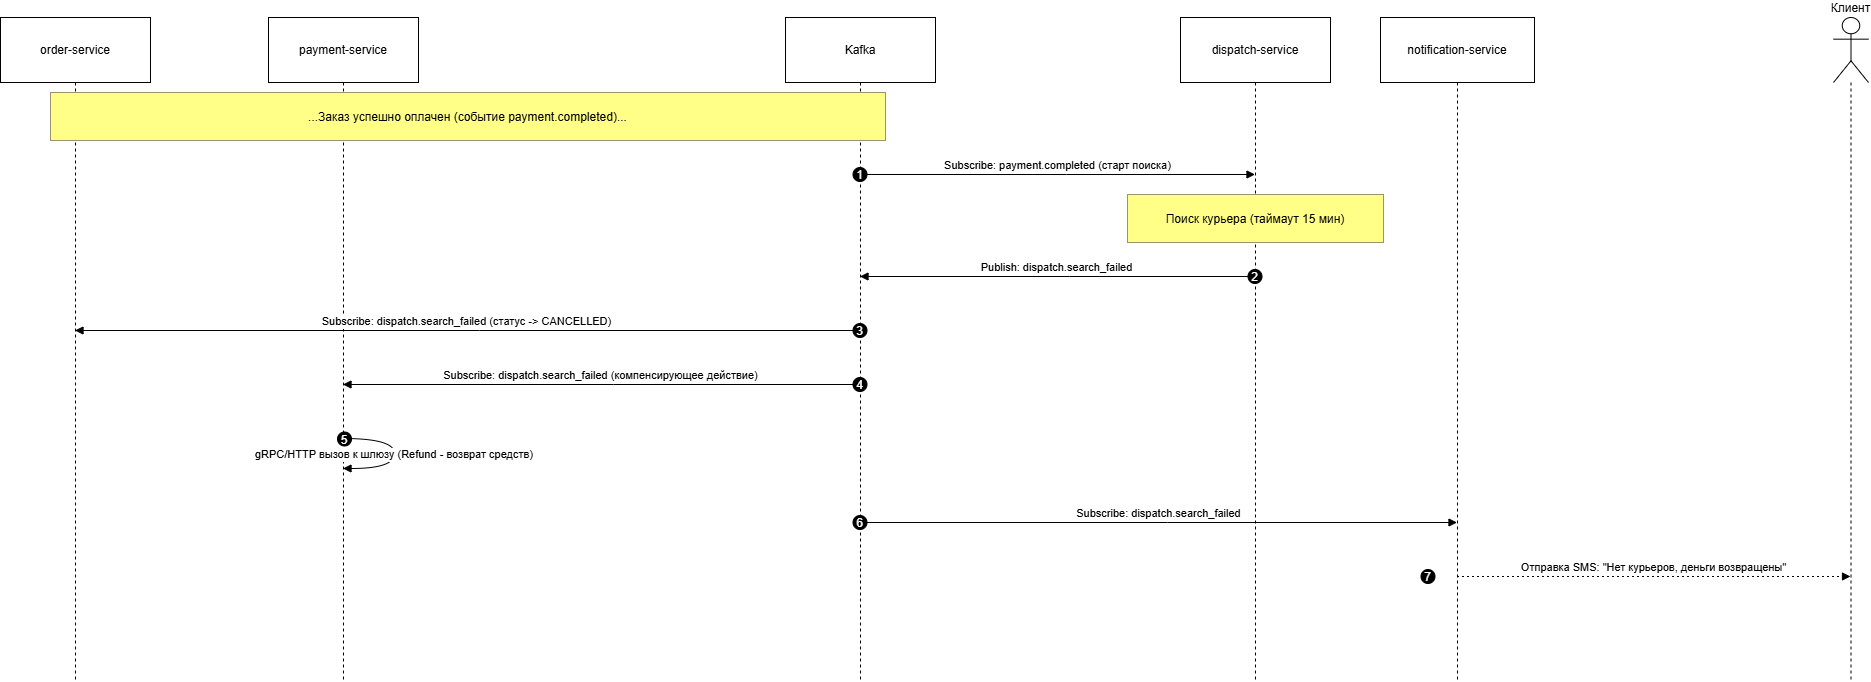

The diagram above was exported from draw.io. Its source (the exported page's mxGraphModel, read from the mxfile embedded in the PNG):
<mxGraphModel dx="2329" dy="1127" grid="1" gridSize="10" guides="1" tooltips="1" connect="1" arrows="1" fold="1" page="1" pageScale="1" pageWidth="827" pageHeight="1169" math="0" shadow="0">
  <root>
    <mxCell id="0" />
    <mxCell id="1" parent="0" />
    <mxCell id="g7OhoCcv6-EeoaLLoU8S-58" parent="1" style="shape=umlLifeline;perimeter=lifelinePerimeter;whiteSpace=wrap;container=1;dropTarget=0;collapsible=0;recursiveResize=0;outlineConnect=0;portConstraint=eastwest;newEdgeStyle={&quot;edgeStyle&quot;:&quot;elbowEdgeStyle&quot;,&quot;elbow&quot;:&quot;vertical&quot;,&quot;curved&quot;:0,&quot;rounded&quot;:0};size=65;" value="order-service" vertex="1">
      <mxGeometry height="664" width="150" x="20" y="660" as="geometry" />
    </mxCell>
    <mxCell id="g7OhoCcv6-EeoaLLoU8S-59" parent="1" style="shape=umlLifeline;perimeter=lifelinePerimeter;whiteSpace=wrap;container=1;dropTarget=0;collapsible=0;recursiveResize=0;outlineConnect=0;portConstraint=eastwest;newEdgeStyle={&quot;edgeStyle&quot;:&quot;elbowEdgeStyle&quot;,&quot;elbow&quot;:&quot;vertical&quot;,&quot;curved&quot;:0,&quot;rounded&quot;:0};size=65;" value="payment-service" vertex="1">
      <mxGeometry height="664" width="150" x="288" y="660" as="geometry" />
    </mxCell>
    <mxCell id="g7OhoCcv6-EeoaLLoU8S-60" parent="1" style="shape=umlLifeline;perimeter=lifelinePerimeter;whiteSpace=wrap;container=1;dropTarget=0;collapsible=0;recursiveResize=0;outlineConnect=0;portConstraint=eastwest;newEdgeStyle={&quot;edgeStyle&quot;:&quot;elbowEdgeStyle&quot;,&quot;elbow&quot;:&quot;vertical&quot;,&quot;curved&quot;:0,&quot;rounded&quot;:0};size=65;" value="Kafka" vertex="1">
      <mxGeometry height="664" width="150" x="805" y="660" as="geometry" />
    </mxCell>
    <mxCell id="g7OhoCcv6-EeoaLLoU8S-61" parent="1" style="shape=umlLifeline;perimeter=lifelinePerimeter;whiteSpace=wrap;container=1;dropTarget=0;collapsible=0;recursiveResize=0;outlineConnect=0;portConstraint=eastwest;newEdgeStyle={&quot;edgeStyle&quot;:&quot;elbowEdgeStyle&quot;,&quot;elbow&quot;:&quot;vertical&quot;,&quot;curved&quot;:0,&quot;rounded&quot;:0};size=65;" value="dispatch-service" vertex="1">
      <mxGeometry height="664" width="150" x="1200" y="660" as="geometry" />
    </mxCell>
    <mxCell id="g7OhoCcv6-EeoaLLoU8S-62" parent="1" style="shape=umlLifeline;perimeter=lifelinePerimeter;whiteSpace=wrap;container=1;dropTarget=0;collapsible=0;recursiveResize=0;outlineConnect=0;portConstraint=eastwest;newEdgeStyle={&quot;edgeStyle&quot;:&quot;elbowEdgeStyle&quot;,&quot;elbow&quot;:&quot;vertical&quot;,&quot;curved&quot;:0,&quot;rounded&quot;:0};size=65;" value="notification-service" vertex="1">
      <mxGeometry height="664" width="154" x="1400" y="660" as="geometry" />
    </mxCell>
    <mxCell id="g7OhoCcv6-EeoaLLoU8S-63" parent="1" style="shape=umlLifeline;perimeter=lifelinePerimeter;whiteSpace=wrap;container=1;dropTarget=0;collapsible=0;recursiveResize=0;outlineConnect=0;portConstraint=eastwest;newEdgeStyle={&quot;edgeStyle&quot;:&quot;elbowEdgeStyle&quot;,&quot;elbow&quot;:&quot;vertical&quot;,&quot;curved&quot;:0,&quot;rounded&quot;:0};participant=umlActor;verticalAlign=bottom;labelPosition=center;verticalLabelPosition=top;align=center;size=65;" value="Клиент" vertex="1">
      <mxGeometry height="664" width="35" x="1853" y="660" as="geometry" />
    </mxCell>
    <mxCell id="g7OhoCcv6-EeoaLLoU8S-64" edge="1" parent="1" source="g7OhoCcv6-EeoaLLoU8S-60" style="verticalAlign=bottom;edgeStyle=elbowEdgeStyle;elbow=vertical;curved=0;rounded=0;endArrow=block;" target="g7OhoCcv6-EeoaLLoU8S-61" value="Subscribe: payment.completed (старт поиска)">
      <mxGeometry relative="1" as="geometry">
        <Array as="points">
          <mxPoint x="1086" y="817" />
        </Array>
      </mxGeometry>
    </mxCell>
    <mxCell id="g7OhoCcv6-EeoaLLoU8S-65" parent="g7OhoCcv6-EeoaLLoU8S-64" style="ellipse;aspect=fixed;fillColor=#000000;align=center;fontColor=#FFFFFF;" value="1" vertex="1">
      <mxGeometry height="14" relative="1" width="14" as="geometry">
        <mxPoint x="-205" y="-7" as="offset" />
      </mxGeometry>
    </mxCell>
    <mxCell id="g7OhoCcv6-EeoaLLoU8S-66" edge="1" parent="1" source="g7OhoCcv6-EeoaLLoU8S-61" style="verticalAlign=bottom;edgeStyle=elbowEdgeStyle;elbow=vertical;curved=0;rounded=0;endArrow=block;" target="g7OhoCcv6-EeoaLLoU8S-60" value="Publish: dispatch.search_failed">
      <mxGeometry relative="1" as="geometry">
        <Array as="points">
          <mxPoint x="1089" y="919" />
        </Array>
      </mxGeometry>
    </mxCell>
    <mxCell id="g7OhoCcv6-EeoaLLoU8S-67" parent="g7OhoCcv6-EeoaLLoU8S-66" style="ellipse;aspect=fixed;fillColor=#000000;align=center;fontColor=#FFFFFF;" value="2" vertex="1">
      <mxGeometry height="14" relative="1" width="14" as="geometry">
        <mxPoint x="191" y="-7" as="offset" />
      </mxGeometry>
    </mxCell>
    <mxCell id="g7OhoCcv6-EeoaLLoU8S-68" edge="1" parent="1" source="g7OhoCcv6-EeoaLLoU8S-60" style="verticalAlign=bottom;edgeStyle=elbowEdgeStyle;elbow=vertical;curved=0;rounded=0;endArrow=block;" target="g7OhoCcv6-EeoaLLoU8S-58" value="Subscribe: dispatch.search_failed (статус -&gt; CANCELLED)">
      <mxGeometry relative="1" as="geometry">
        <Array as="points">
          <mxPoint x="499" y="973" />
        </Array>
      </mxGeometry>
    </mxCell>
    <mxCell id="g7OhoCcv6-EeoaLLoU8S-69" parent="g7OhoCcv6-EeoaLLoU8S-68" style="ellipse;aspect=fixed;fillColor=#000000;align=center;fontColor=#FFFFFF;" value="3" vertex="1">
      <mxGeometry height="14" relative="1" width="14" as="geometry">
        <mxPoint x="386" y="-7" as="offset" />
      </mxGeometry>
    </mxCell>
    <mxCell id="g7OhoCcv6-EeoaLLoU8S-70" edge="1" parent="1" source="g7OhoCcv6-EeoaLLoU8S-60" style="verticalAlign=bottom;edgeStyle=elbowEdgeStyle;elbow=vertical;curved=0;rounded=0;endArrow=block;" target="g7OhoCcv6-EeoaLLoU8S-59" value="Subscribe: dispatch.search_failed (компенсирующее действие)">
      <mxGeometry relative="1" as="geometry">
        <Array as="points">
          <mxPoint x="633" y="1027" />
        </Array>
      </mxGeometry>
    </mxCell>
    <mxCell id="g7OhoCcv6-EeoaLLoU8S-71" parent="g7OhoCcv6-EeoaLLoU8S-70" style="ellipse;aspect=fixed;fillColor=#000000;align=center;fontColor=#FFFFFF;" value="4" vertex="1">
      <mxGeometry height="14" relative="1" width="14" as="geometry">
        <mxPoint x="252" y="-7" as="offset" />
      </mxGeometry>
    </mxCell>
    <mxCell id="g7OhoCcv6-EeoaLLoU8S-72" edge="1" parent="1" source="g7OhoCcv6-EeoaLLoU8S-59" style="curved=1;endArrow=block;rounded=0;" target="g7OhoCcv6-EeoaLLoU8S-59" value="gRPC/HTTP вызов к шлюзу (Refund - возврат средств)">
      <mxGeometry relative="1" as="geometry">
        <Array as="points">
          <mxPoint x="414" y="1081" />
          <mxPoint x="414" y="1111" />
        </Array>
      </mxGeometry>
    </mxCell>
    <mxCell id="g7OhoCcv6-EeoaLLoU8S-73" parent="g7OhoCcv6-EeoaLLoU8S-72" style="ellipse;aspect=fixed;fillColor=#000000;align=center;fontColor=#FFFFFF;" value="5" vertex="1">
      <mxGeometry height="14" relative="1" width="14" as="geometry">
        <mxPoint x="-57" y="-22" as="offset" />
      </mxGeometry>
    </mxCell>
    <mxCell id="g7OhoCcv6-EeoaLLoU8S-74" edge="1" parent="1" source="g7OhoCcv6-EeoaLLoU8S-60" style="verticalAlign=bottom;edgeStyle=elbowEdgeStyle;elbow=vertical;curved=0;rounded=0;endArrow=block;" target="g7OhoCcv6-EeoaLLoU8S-62" value="Subscribe: dispatch.search_failed">
      <mxGeometry relative="1" as="geometry">
        <Array as="points">
          <mxPoint x="1187" y="1165" />
        </Array>
      </mxGeometry>
    </mxCell>
    <mxCell id="g7OhoCcv6-EeoaLLoU8S-75" parent="g7OhoCcv6-EeoaLLoU8S-74" style="ellipse;aspect=fixed;fillColor=#000000;align=center;fontColor=#FFFFFF;" value="6" vertex="1">
      <mxGeometry height="14" relative="1" width="14" as="geometry">
        <mxPoint x="-306" y="-7" as="offset" />
      </mxGeometry>
    </mxCell>
    <mxCell id="g7OhoCcv6-EeoaLLoU8S-76" edge="1" parent="1" source="g7OhoCcv6-EeoaLLoU8S-62" style="verticalAlign=bottom;edgeStyle=elbowEdgeStyle;elbow=vertical;curved=0;rounded=0;dashed=1;dashPattern=2 3;endArrow=block;" target="g7OhoCcv6-EeoaLLoU8S-63" value="Отправка SMS: &quot;Нет курьеров, деньги возвращены&quot;">
      <mxGeometry relative="1" as="geometry">
        <Array as="points">
          <mxPoint x="1711" y="1219" />
        </Array>
      </mxGeometry>
    </mxCell>
    <mxCell id="g7OhoCcv6-EeoaLLoU8S-77" parent="g7OhoCcv6-EeoaLLoU8S-76" style="ellipse;aspect=fixed;fillColor=#000000;align=center;fontColor=#FFFFFF;" value="7" vertex="1">
      <mxGeometry height="14" relative="1" width="14" as="geometry">
        <mxPoint x="-233" y="-7" as="offset" />
      </mxGeometry>
    </mxCell>
    <mxCell id="g7OhoCcv6-EeoaLLoU8S-78" parent="1" style="fillColor=#ffff88;strokeColor=#9E916F;" value="...Заказ успешно оплачен (событие payment.completed)..." vertex="1">
      <mxGeometry height="48" width="835" x="70" y="735" as="geometry" />
    </mxCell>
    <mxCell id="g7OhoCcv6-EeoaLLoU8S-79" parent="1" style="fillColor=#ffff88;strokeColor=#9E916F;" value="Поиск курьера (таймаут 15 мин)" vertex="1">
      <mxGeometry height="48" width="256" x="1147" y="837" as="geometry" />
    </mxCell>
  </root>
</mxGraphModel>